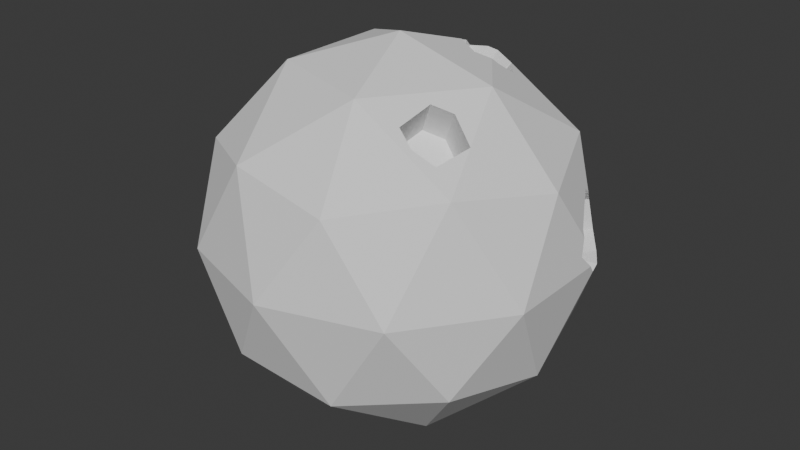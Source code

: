 # Source: bbowling.blend  (saved by Blender 4.1.24; exported with 4.5.12 LTS)
import bpy
from mathutils import Matrix  # noqa: F401  (used for matrix-valued properties, if any)

bpy.ops.wm.read_factory_settings(use_empty=True)
scene = bpy.context.scene
scene.name = 'Scene'

# ---- collections
col_collection = bpy.data.collections.new('Collection'); scene.collection.children.link(col_collection)

# ---- world
world_world = bpy.data.worlds.new('World'); scene.world = world_world
world_world.use_nodes = True; world_world.node_tree.nodes.clear()
_N = world_world.node_tree.nodes; _L = world_world.node_tree.links
n0 = _N.new('ShaderNodeOutputWorld'); n0.name = 'World Output'; n0.location = (300, 300)
n1 = _N.new('ShaderNodeBackground'); n1.name = 'Background'; n1.location = (10, 300)
n1.inputs[0].default_value = (0.05088, 0.05088, 0.05088, 1.0)
_L.new(n1.outputs[0], n0.inputs[0])
n0.is_active_output = True
world_world.color = (0.05088, 0.05088, 0.05088)
world_world.use_sun_shadow = False
world_world.sun_shadow_jitter_overblur = 0.0

# ---- meshes
me_icosphere_001 = bpy.data.meshes.new('Icosphere.001')
me_icosphere_001.from_pydata([(0.0, 0.0, -1.0), (0.7236, -0.5257, -0.4472), (-0.2764, -0.8506, -0.4472), (-0.8944, 0.0, -0.4472), (-0.2764, 0.8506, -0.4472), (0.7236, 0.5257, -0.4472), (0.2764, -0.8506, 0.4472), (-0.7236, -0.5257, 0.4472), (-0.7236, 0.5257, 0.4472), (0.2764, 0.8506, 0.4472), (0.8944, 0.0, 0.4472), (0.0, 0.0, 1.0), (-0.1625, -0.5, -0.8507), (0.4253, -0.309, -0.8507), (0.2629, -0.809, -0.5257), (0.8506, 0.0, -0.5257), (0.4253, 0.309, -0.8507), (-0.5257, 0.0, -0.8507), (-0.6882, -0.5, -0.5257), (-0.1625, 0.5, -0.8507), (-0.6882, 0.5, -0.5257), (0.2629, 0.809, -0.5257), (0.9511, -0.309, 0.0), (0.0, -1.0, 0.0), (0.5878, -0.809, 0.0), (-0.9511, -0.309, 0.0), (-0.5878, -0.809, 0.0), (-0.5878, 0.809, 0.0), (-0.9511, 0.309, 0.0), (0.5878, 0.809, 0.0), (0.0, 1.0, 0.0), (0.6882, -0.5, 0.5257), (-0.2629, -0.809, 0.5257), (-0.8506, 0.0, 0.5257), (-0.2629, 0.809, 0.5257), (0.6882, 0.5, 0.5257), (0.1625, -0.5, 0.8507), (0.5257, 0.0, 0.8507), (-0.4253, -0.309, 0.8507), (-0.4253, 0.309, 0.8507), (0.6137, -0.2708, 0.6747), (0.392, -0.2659, 0.8139), (0.3624, -0.4396, 0.7542), (0.4521, -0.4683, 0.6858), (0.5639, -0.4423, 0.6284), (0.4863, -0.2164, 0.7778), (0.03963, 0.4601, 0.8507), (0.3008, 0.3095, 0.8507), (0.1199, 0.5309, 0.8181), (0.1749, 0.5382, 0.8067), (0.2846, 0.5, 0.7752), (0.1069, 0.3291, 0.9017), (0.3275, 0.3271, 0.8263), (0.3667, 0.3961, 0.771), (0.03206, 0.3793, 0.8768), (0.02343, 0.5142, 0.8075), (0.2312, 0.2672, 0.8792), (0.812, 0.41, 0.278), (0.893, 0.3889, 0.0), (0.9399, 0.3196, -0.02188), (0.9511, 0.243, 0.0), (0.9304, 0.1965, 0.1628), (0.9421, 0.2816, -0.04665), (0.9416, 0.1701, 0.07481), (0.8571, 0.3023, 0.2595), (0.914, 0.208, 0.1961), (0.8112, 0.3831, 0.3059), (0.8152, 0.4772, 0.05762), (0.7891, 0.4617, 0.2162), (0.7598, 0.2632, -0.01617), (0.7267, 0.2385, -0.007193), (0.08283, 0.2752, 0.6954), (0.1276, 0.3927, 0.6681), (0.2175, 0.249, 0.6624), (0.754, 0.2273, -0.003215), (0.2866, -0.1894, 0.6434), (0.257, -0.363, 0.5837), (0.3467, -0.3918, 0.5153), (0.4585, -0.3657, 0.4579), (0.5083, -0.1942, 0.5042), (0.3809, -0.1398, 0.6073), (0.07006, 0.3664, 0.66), (0.09989, 0.4224, 0.6572), (0.1493, 0.4253, 0.6531), (0.1814, 0.4133, 0.6082), (0.2221, 0.2506, 0.6558), (0.2613, 0.3196, 0.6005), (0.05403, 0.3117, 0.6744), (0.06368, 0.3903, 0.637), (0.1737, 0.2254, 0.6767), (0.6336, 0.3207, 0.2221), (0.7216, 0.2645, -0.03449), (0.7276, 0.1476, 0.1015), (0.759, 0.2537, -0.009217), (0.7287, 0.1701, 0.04785), (0.6721, 0.2359, 0.1907), (0.7239, 0.1409, 0.124), (0.6296, 0.317, 0.2397), (0.6447, 0.3534, 0.01736), (0.6186, 0.3378, 0.1759)], [], [(0, 13, 12), (1, 13, 15), (0, 12, 17), (0, 17, 19), (0, 19, 16), (1, 15, 22), (2, 14, 23), (3, 18, 25), (4, 20, 27), (5, 21, 29), (1, 22, 24), (2, 23, 26), (3, 25, 28), (4, 27, 30), (5, 29, 58, 59), (6, 31, 36), (7, 32, 38), (8, 33, 39), (9, 34, 48, 49), (10, 35, 37), (37, 47, 56, 51, 11), (37, 35, 50, 53, 52, 47), (35, 9, 49, 50), (44, 40, 79, 78), (50, 49, 83, 84), (34, 8, 39), (39, 38, 11), (39, 33, 38), (33, 7, 38), (38, 36, 11), (38, 32, 36), (32, 6, 36), (36, 37, 11), (36, 31, 40, 44, 43, 42), (31, 10, 37, 40), (43, 44, 78, 77), (53, 50, 84, 86), (29, 9, 35), (30, 34, 9), (30, 27, 34), (27, 8, 34), (28, 33, 8), (28, 25, 33), (25, 7, 33), (26, 32, 7), (26, 23, 32), (23, 6, 32), (24, 31, 6), (24, 22, 31), (22, 10, 31), (29, 30, 9), (29, 21, 30), (21, 4, 30), (27, 28, 8), (27, 20, 28), (20, 3, 28), (25, 26, 7), (25, 18, 26), (18, 2, 26), (23, 24, 6), (23, 14, 24), (14, 1, 24), (22, 60, 63, 61, 10), (22, 15, 62, 60), (15, 5, 59, 62), (16, 21, 5), (16, 19, 21), (19, 4, 21), (19, 20, 4), (19, 17, 20), (17, 3, 20), (17, 18, 3), (17, 12, 18), (12, 2, 18), (15, 16, 5), (15, 13, 16), (13, 0, 16), (12, 14, 2), (12, 13, 14), (13, 1, 14), (42, 43, 77, 76), (41, 45, 40, 37, 36, 42), (59, 58, 91, 69), (52, 53, 86, 85), (41, 42, 76, 75), (51, 54, 46, 39, 11), (46, 55, 48, 34, 39), (62, 59, 69, 93), (47, 52, 85, 73), (61, 65, 64, 66, 57, 35, 10), (68, 57, 90, 99), (57, 68, 67, 58, 29, 35), (67, 68, 99, 98), (58, 67, 98, 91), (72, 81, 87, 71), (72, 82, 88, 81), (70, 90, 97, 95, 96, 92), (70, 91, 98, 99, 90), (76, 77, 78, 79, 80, 75), (73, 85, 86, 84, 72), (84, 83, 72), (83, 82, 72), (71, 89, 73, 72), (92, 94, 74, 70), (74, 93, 70), (93, 69, 70), (69, 91, 70), (61, 63, 94, 92), (49, 48, 82, 83), (40, 45, 80, 79), (63, 60, 74, 94), (46, 54, 87, 81), (45, 41, 75, 80), (64, 65, 96, 95), (54, 51, 71, 87), (65, 61, 92, 96), (48, 55, 88, 82), (57, 66, 97, 90), (55, 46, 81, 88), (66, 64, 95, 97), (51, 56, 89, 71), (60, 62, 93, 74), (56, 47, 73, 89)])
_uv = me_icosphere_001.uv_layers.new(name='UVMap')
_uv.uv.foreach_set('vector', [0.2264, 0.7251, 0.1003, 0.7394, 0.1521, 0.6309, 0.2307, 0.3216, 0.2612, 0.389, 0.1271, 0.389, 0.2264, 0.7251, 0.1521, 0.6309, 0.2985, 0.6196, 0.2264, 0.7251, 0.2985, 0.6196, 0.3372, 0.7211, 0.7991, 0.664, 0.7187, 0.5683, 0.8659, 0.5682, 0.2307, 0.3216, 0.1271, 0.389, 0.1181, 0.2694, 0.08809, 0.5171, 0.01897, 0.6172, 0.00179, 0.4751, 0.3372, 0.4979, 0.2172, 0.4974, 0.2707, 0.3897, 0.5533, 0.3235, 0.4337, 0.2718, 0.5609, 0.1981, 0.9192, 0.4483, 0.7893, 0.4415, 0.8719, 0.3322, 0.2307, 0.3216, 0.1181, 0.2694, 0.2467, 0.1955, 0.08809, 0.5171, 0.00179, 0.4751, 0.1243, 0.401, 0.3369, 0.1962, 0.3356, 0.0746, 0.4337, 0.1233, 0.5533, 0.3235, 0.5609, 0.1981, 0.6687, 0.2704, 0.9192, 0.4483, 0.8719, 0.3322, 0.9792, 0.3819, 0.9956, 0.3941, 0.2316, 0.06882, 0.1187, 0.1208, 0.1285, -9.21e-09, 0.5877, 0.609, 0.4577, 0.6172, 0.5336, 0.4897, 0.5533, 0.07075, 0.4629, 0.0008547, 0.6081, 1.443e-10, 0.786, 0.2492, 0.6687, 0.2026, 0.7693, 0.1271, 0.7811, 0.1329, 1.0, 0.1323, 0.9063, 0.1965, 0.9063, 0.04996, 0.9063, 0.04996, 0.8284, 0.09251, 0.8161, 0.07715, 0.7823, 0.07812, 0.7859, -3.478e-09, 0.9063, 0.04996, 0.9063, 0.1965, 0.8097, 0.1368, 0.8374, 0.1235, 0.8334, 0.1008, 0.8284, 0.09251, 0.9063, 0.1965, 0.786, 0.2492, 0.7811, 0.1329, 0.8097, 0.1368, 0.5844, 0.7799, 0.5844, 0.7394, 0.6194, 0.755, 0.6194, 0.7954, -7.832e-09, 0.7948, -5.599e-09, 0.7672, 0.04436, 0.7784, 0.05057, 0.787, 0.6687, 0.1219, 0.5533, 0.07075, 0.6081, 1.443e-10, 0.5926, 0.3897, 0.5336, 0.4897, 0.4663, 0.392, 0.5926, 0.3897, 0.6639, 0.5173, 0.5336, 0.4897, 0.6639, 0.5173, 0.5877, 0.609, 0.5336, 0.4897, 0.5336, 0.4897, 0.3864, 0.4897, 0.4663, 0.392, 0.5336, 0.4897, 0.4577, 0.6172, 0.3864, 0.4897, 0.4577, 0.6172, 0.3372, 0.609, 0.3864, 0.4897, 0.3864, 0.4897, 0.3544, 0.3897, 0.4663, 0.392, 0.1285, -9.21e-09, 0.1187, 0.1208, 0.06426, 0.09932, 0.1069, 0.09117, 0.1154, 0.06597, 0.1101, 0.0448, 0.1187, 0.1208, 0.01297, 0.1946, 2.554e-08, 0.07391, 0.06426, 0.09932, 0.3141, 0.7654, 0.3124, 0.7961, 0.2694, 0.7961, 0.2711, 0.7654, 0.007069, 0.8248, -7.832e-09, 0.7948, 0.05057, 0.787, 0.05706, 0.8153, 0.8723, 0.3284, 0.786, 0.2492, 0.9063, 0.1965, 0.7254, 0.3322, 0.6687, 0.2026, 0.786, 0.2492, 0.6687, 0.2704, 0.5609, 0.1981, 0.6687, 0.1219, 0.5609, 0.1981, 0.5533, 0.07075, 0.6687, 0.1219, 0.4337, 0.1233, 0.4629, 0.0008547, 0.5533, 0.07075, 0.4337, 0.1233, 0.3356, 0.0746, 0.4629, 0.0008547, 0.6685, 0.6619, 0.5877, 0.609, 0.6639, 0.5173, 0.5411, 0.7237, 0.4577, 0.6172, 0.5877, 0.609, 0.5411, 0.7237, 0.3938, 0.7237, 0.4577, 0.6172, 0.3938, 0.7237, 0.3372, 0.609, 0.4577, 0.6172, 0.2467, 0.1955, 0.1187, 0.1208, 0.2316, 0.06882, 0.2467, 0.1955, 0.1181, 0.2694, 0.1187, 0.1208, 0.1181, 0.2694, 0.01297, 0.1946, 0.1187, 0.1208, 0.8723, 0.3284, 0.7254, 0.3322, 0.786, 0.2492, 0.8719, 0.3322, 0.7893, 0.4415, 0.7246, 0.3323, 0.7893, 0.4415, 0.6687, 0.4485, 0.7246, 0.3323, 0.5609, 0.1981, 0.4337, 0.1233, 0.5533, 0.07075, 0.5609, 0.1981, 0.4337, 0.2718, 0.4337, 0.1233, 0.4337, 0.2718, 0.3369, 0.1962, 0.4337, 0.1233, 0.6685, 0.6619, 0.5411, 0.7237, 0.5877, 0.609, 0.2707, 0.3897, 0.2172, 0.4974, 0.1243, 0.401, 0.2172, 0.4974, 0.08809, 0.5171, 0.1243, 0.401, 0.3356, 0.1208, 0.2467, 0.1955, 0.2316, 0.06882, 0.3356, 0.1208, 0.3351, 0.2694, 0.2467, 0.1955, 0.3351, 0.2694, 0.2307, 0.3216, 0.2467, 0.1955, 0.1181, 0.2694, 0.01183, 0.3095, 0.01824, 0.2879, 0.004165, 0.2707, 0.01297, 0.1946, 0.1181, 0.2694, 0.1271, 0.389, 0.01048, 0.3209, 0.01183, 0.3095, 0.9959, 0.5372, 0.9192, 0.4483, 0.9956, 0.3941, 0.9993, 0.4043, 0.8659, 0.5682, 0.7893, 0.4415, 0.9192, 0.4483, 0.8659, 0.5682, 0.7187, 0.5683, 0.7893, 0.4415, 0.7187, 0.5683, 0.6687, 0.4485, 0.7893, 0.4415, 0.4628, 0.3897, 0.4337, 0.2718, 0.5533, 0.3235, 0.4628, 0.3897, 0.3356, 0.3149, 0.4337, 0.2718, 0.3356, 0.3149, 0.3369, 0.1962, 0.4337, 0.2718, 0.2985, 0.6196, 0.2172, 0.4974, 0.3372, 0.4979, 0.2985, 0.6196, 0.1521, 0.6309, 0.2172, 0.4974, 0.1521, 0.6309, 0.08809, 0.5171, 0.2172, 0.4974, 0.9959, 0.5372, 0.8659, 0.5682, 0.9192, 0.4483, 0.9959, 0.5372, 0.9253, 0.664, 0.8659, 0.5682, 0.9253, 0.664, 0.7991, 0.664, 0.8659, 0.5682, 0.1521, 0.6309, 0.01897, 0.6172, 0.08809, 0.5171, 0.1521, 0.6309, 0.1003, 0.7394, 0.01897, 0.6172, 0.1003, 0.7394, -1.465e-08, 0.7017, 0.01897, 0.6172, 0.3083, 0.7394, 0.3141, 0.7654, 0.2711, 0.7654, 0.2654, 0.7394, 0.06725, 0.04827, 0.05341, 0.069, 0.06426, 0.09932, 2.554e-08, 0.07391, 0.1285, -9.21e-09, 0.1101, 0.0448, 0.4113, 0.7914, 0.4117, 0.7708, 0.4556, 0.7717, 0.4462, 0.7757, 0.2428, 0.7408, 0.2654, 0.7424, 0.2594, 0.7928, 0.2368, 0.7911, 0.5473, 0.7394, 0.5844, 0.7543, 0.5844, 0.7958, 0.5473, 0.7809, 0.7823, 0.07812, 0.762, 0.08705, 0.7571, 0.1056, 0.6687, 0.05609, 0.7859, -3.478e-09, 0.7571, 0.1056, 0.7499, 0.121, 0.7693, 0.1271, 0.6687, 0.2026, 0.6687, 0.05609, 0.4171, 0.8005, 0.4113, 0.7914, 0.4462, 0.7757, 0.446, 0.7766, 0.2333, 0.7394, 0.2428, 0.7408, 0.2368, 0.7911, 0.2351, 0.7902, 0.9988, 0.2133, 0.9931, 0.2092, 0.9699, 0.2127, 0.951, 0.2171, 0.9495, 0.2262, 0.9063, 0.1965, 1.0, 0.1323, 0.3141, 0.7591, 0.3195, 0.7461, 0.3611, 0.746, 0.3613, 0.7557, 0.9495, 0.2262, 0.9417, 0.2439, 0.9509, 0.273, 0.978, 0.2707, 0.8723, 0.3284, 0.9063, 0.1965, 0.3145, 0.7975, 0.3141, 0.7591, 0.3613, 0.7557, 0.3616, 0.7941, 0.4117, 0.7708, 0.4111, 0.7394, 0.4556, 0.7409, 0.4556, 0.7717, 0.5208, 0.7523, 0.5286, 0.7436, 0.5408, 0.7468, 0.5473, 0.7571, 0.5208, 0.7523, 0.5168, 0.743, 0.5217, 0.7394, 0.5286, 0.7436, 0.07699, 0.7804, 0.09741, 0.7412, 0.1008, 0.7395, 0.108, 0.7569, 0.115, 0.7782, 0.1104, 0.7799, 0.07699, 0.7804, 0.06808, 0.7792, 0.06027, 0.7535, 0.08743, 0.7394, 0.09741, 0.7412, 0.2088, 0.7996, 0.187, 0.8009, 0.1638, 0.7879, 0.1638, 0.7444, 0.1956, 0.7394, 0.2134, 0.7569, 0.5343, 0.7884, 0.5325, 0.7892, 0.5095, 0.7892, 0.5032, 0.7612, 0.5208, 0.7523, 0.681, 0.7588, 0.6753, 0.7477, 0.681, 0.7394, 0.5114, 0.753, 0.5168, 0.743, 0.5208, 0.7523, 0.5473, 0.7571, 0.5441, 0.7821, 0.5343, 0.7884, 0.5208, 0.7523, 0.1104, 0.7799, 0.09804, 0.7819, 0.07934, 0.787, 0.07699, 0.7804, 0.07934, 0.787, 0.07343, 0.7868, 0.07699, 0.7804, 0.07343, 0.7868, 0.07061, 0.7869, 0.07699, 0.7804, 0.07061, 0.7869, 0.06808, 0.7792, 0.07699, 0.7804, 0.6559, 0.7416, 0.6753, 0.7516, 0.6666, 0.7854, 0.6534, 0.7851, -5.599e-09, 0.7672, 0.0044, 0.7568, 0.04887, 0.7687, 0.04436, 0.7784, 0.115, 0.8029, 0.1232, 0.7637, 0.1638, 0.7632, 0.1557, 0.8024, 0.09943, 0.8283, 0.0744, 0.8302, 0.07934, 0.787, 0.09804, 0.7819, 0.6299, 0.7394, 0.6478, 0.7394, 0.647, 0.791, 0.6336, 0.7904, 0.1232, 0.7637, 0.115, 0.7399, 0.1557, 0.7394, 0.1638, 0.7632, 0.4111, 0.7644, 0.4109, 0.7949, 0.3616, 0.7949, 0.3633, 0.7644, 0.4985, 0.7394, 0.5032, 0.7607, 0.4572, 0.7653, 0.4556, 0.7551, 0.6478, 0.7394, 0.6559, 0.7416, 0.6534, 0.7851, 0.6478, 0.7849, 0.0044, 0.7568, 0.01791, 0.7394, 0.06027, 0.7656, 0.04887, 0.7687, 0.3195, 0.7461, 0.324, 0.7394, 0.3616, 0.7416, 0.3611, 0.746, 0.6194, 0.7449, 0.6299, 0.7394, 0.6336, 0.7904, 0.6286, 0.7938, 0.4107, 0.7394, 0.4111, 0.7644, 0.3633, 0.7644, 0.3639, 0.7395, 0.5032, 0.7607, 0.5024, 0.7942, 0.4556, 0.7904, 0.4572, 0.7653, 0.0744, 0.8302, 0.06027, 0.8285, 0.07343, 0.7868, 0.07934, 0.787, 0.2134, 0.7427, 0.2333, 0.7394, 0.2351, 0.7902, 0.2235, 0.7928])
me_icosphere_001.update()

# ---- objects
ob_icosphere = bpy.data.objects.new('Icosphere', me_icosphere_001)

# ---- transforms, parenting, visibility, modifiers, constraints
ob_icosphere.location = (0.0, 0.0, 0.0)

# ---- collection membership
col_collection.objects.link(ob_icosphere)

# ---- scene / render settings (as saved in the file)
scene.frame_start = 1; scene.frame_end = 250; scene.frame_set(1)
scene.render.engine = 'BLENDER_EEVEE_NEXT'
scene.cycles.sampling_pattern = 'TABULATED_SOBOL'
scene.eevee.ray_tracing_options.trace_max_roughness = 0.0
bpy.context.view_layer.update()

# ---- added for rendering (the .blend has no active camera and no usable light): camera, sun
cam_auto = bpy.data.cameras.new('AutoCamera')
cam_auto.lens = 50.0
cam_auto.sensor_width = 36.0
cam_auto.clip_end = 1000.0
ob_auto_camera = bpy.data.objects.new('AutoCamera', cam_auto)
scene.collection.objects.link(ob_auto_camera)
ob_auto_camera.location = (3.15365, -3.78438, 2.52292)
ob_auto_camera.rotation_euler = (1.09748, -7.21219e-08, 0.694738)
scene.camera = ob_auto_camera
light_auto_sun = bpy.data.lights.new('AutoSun', 'SUN')
light_auto_sun.energy = 3.0
light_auto_sun.angle = 0.0523599
ob_auto_sun = bpy.data.objects.new('AutoSun', light_auto_sun)
scene.collection.objects.link(ob_auto_sun)
ob_auto_sun.rotation_euler = (0.872665, 0.174533, 0.523599)
bpy.context.view_layer.update()
